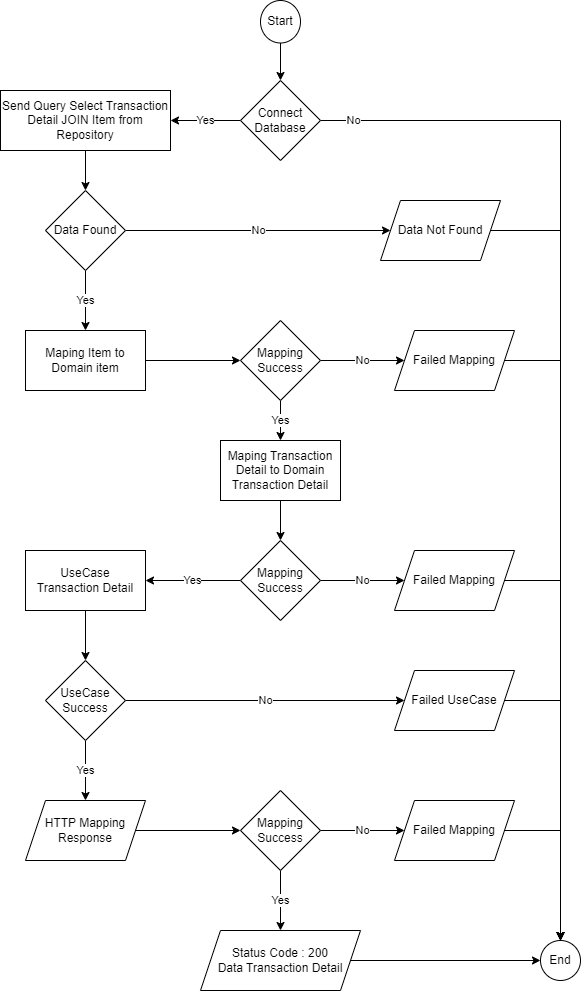

The diagram above was exported from draw.io. Its source (the exported page's mxGraphModel, read from the mxfile embedded in the PNG):
<mxGraphModel dx="1024" dy="612" grid="1" gridSize="10" guides="1" tooltips="1" connect="1" arrows="1" fold="1" page="1" pageScale="1" pageWidth="827" pageHeight="1169" math="0" shadow="0">
  <root>
    <mxCell id="0" />
    <mxCell id="1" parent="0" />
    <mxCell id="OPw5XkPi0UjBc-Ps_nub-47" style="edgeStyle=orthogonalEdgeStyle;rounded=0;orthogonalLoop=1;jettySize=auto;html=1;exitX=0.5;exitY=1;exitDx=0;exitDy=0;entryX=0.5;entryY=0;entryDx=0;entryDy=0;" parent="1" source="OPw5XkPi0UjBc-Ps_nub-2" target="OPw5XkPi0UjBc-Ps_nub-5" edge="1">
      <mxGeometry relative="1" as="geometry" />
    </mxCell>
    <mxCell id="OPw5XkPi0UjBc-Ps_nub-2" value="Start" style="ellipse;whiteSpace=wrap;html=1;" parent="1" vertex="1">
      <mxGeometry x="360" y="50" width="40" height="42.5" as="geometry" />
    </mxCell>
    <mxCell id="OPw5XkPi0UjBc-Ps_nub-3" value="Yes" style="edgeStyle=orthogonalEdgeStyle;rounded=0;orthogonalLoop=1;jettySize=auto;html=1;" parent="1" source="OPw5XkPi0UjBc-Ps_nub-5" target="OPw5XkPi0UjBc-Ps_nub-7" edge="1">
      <mxGeometry relative="1" as="geometry" />
    </mxCell>
    <mxCell id="OPw5XkPi0UjBc-Ps_nub-4" value="No" style="edgeStyle=orthogonalEdgeStyle;rounded=0;orthogonalLoop=1;jettySize=auto;html=1;exitX=1;exitY=0.5;exitDx=0;exitDy=0;entryX=0.5;entryY=0;entryDx=0;entryDy=0;" parent="1" source="OPw5XkPi0UjBc-Ps_nub-5" target="OPw5XkPi0UjBc-Ps_nub-22" edge="1">
      <mxGeometry x="-0.9375" relative="1" as="geometry">
        <mxPoint as="offset" />
      </mxGeometry>
    </mxCell>
    <mxCell id="OPw5XkPi0UjBc-Ps_nub-5" value="Connect&lt;br&gt;Database" style="rhombus;whiteSpace=wrap;html=1;" parent="1" vertex="1">
      <mxGeometry x="340" y="130" width="80" height="80" as="geometry" />
    </mxCell>
    <mxCell id="OPw5XkPi0UjBc-Ps_nub-6" style="edgeStyle=orthogonalEdgeStyle;rounded=0;orthogonalLoop=1;jettySize=auto;html=1;exitX=0.5;exitY=1;exitDx=0;exitDy=0;entryX=0.5;entryY=0;entryDx=0;entryDy=0;" parent="1" source="OPw5XkPi0UjBc-Ps_nub-7" target="OPw5XkPi0UjBc-Ps_nub-10" edge="1">
      <mxGeometry relative="1" as="geometry" />
    </mxCell>
    <mxCell id="OPw5XkPi0UjBc-Ps_nub-7" value="Send Query Select Transaction Detail JOIN Item from Repository" style="whiteSpace=wrap;html=1;" parent="1" vertex="1">
      <mxGeometry x="100" y="140" width="170" height="60" as="geometry" />
    </mxCell>
    <mxCell id="OPw5XkPi0UjBc-Ps_nub-8" value="Yes" style="edgeStyle=orthogonalEdgeStyle;rounded=0;orthogonalLoop=1;jettySize=auto;html=1;" parent="1" source="OPw5XkPi0UjBc-Ps_nub-10" target="OPw5XkPi0UjBc-Ps_nub-12" edge="1">
      <mxGeometry relative="1" as="geometry" />
    </mxCell>
    <mxCell id="OPw5XkPi0UjBc-Ps_nub-9" value="No" style="edgeStyle=orthogonalEdgeStyle;rounded=0;orthogonalLoop=1;jettySize=auto;html=1;exitX=1;exitY=0.5;exitDx=0;exitDy=0;entryX=0;entryY=0.5;entryDx=0;entryDy=0;" parent="1" source="OPw5XkPi0UjBc-Ps_nub-10" target="OPw5XkPi0UjBc-Ps_nub-24" edge="1">
      <mxGeometry relative="1" as="geometry" />
    </mxCell>
    <mxCell id="OPw5XkPi0UjBc-Ps_nub-10" value="Data Found" style="rhombus;whiteSpace=wrap;html=1;" parent="1" vertex="1">
      <mxGeometry x="145" y="240" width="80" height="80" as="geometry" />
    </mxCell>
    <mxCell id="OPw5XkPi0UjBc-Ps_nub-48" style="edgeStyle=orthogonalEdgeStyle;rounded=0;orthogonalLoop=1;jettySize=auto;html=1;exitX=1;exitY=0.5;exitDx=0;exitDy=0;entryX=0;entryY=0.5;entryDx=0;entryDy=0;" parent="1" source="OPw5XkPi0UjBc-Ps_nub-12" target="OPw5XkPi0UjBc-Ps_nub-27" edge="1">
      <mxGeometry relative="1" as="geometry" />
    </mxCell>
    <mxCell id="OPw5XkPi0UjBc-Ps_nub-12" value="Maping Item to Domain item" style="whiteSpace=wrap;html=1;" parent="1" vertex="1">
      <mxGeometry x="125" y="380" width="120" height="60" as="geometry" />
    </mxCell>
    <mxCell id="OPw5XkPi0UjBc-Ps_nub-13" style="edgeStyle=orthogonalEdgeStyle;rounded=0;orthogonalLoop=1;jettySize=auto;html=1;exitX=0.5;exitY=1;exitDx=0;exitDy=0;" parent="1" source="OPw5XkPi0UjBc-Ps_nub-14" target="OPw5XkPi0UjBc-Ps_nub-30" edge="1">
      <mxGeometry relative="1" as="geometry" />
    </mxCell>
    <mxCell id="OPw5XkPi0UjBc-Ps_nub-14" value="UseCase &lt;br&gt;Transaction Detail" style="whiteSpace=wrap;html=1;" parent="1" vertex="1">
      <mxGeometry x="125" y="600" width="120" height="60" as="geometry" />
    </mxCell>
    <mxCell id="auNthIMUzdKOPt2snETw-1" style="edgeStyle=orthogonalEdgeStyle;rounded=0;orthogonalLoop=1;jettySize=auto;html=1;exitX=1;exitY=0.5;exitDx=0;exitDy=0;entryX=0;entryY=0.5;entryDx=0;entryDy=0;" parent="1" source="OPw5XkPi0UjBc-Ps_nub-16" target="OPw5XkPi0UjBc-Ps_nub-19" edge="1">
      <mxGeometry relative="1" as="geometry" />
    </mxCell>
    <mxCell id="OPw5XkPi0UjBc-Ps_nub-16" value="HTTP Mapping Response" style="shape=parallelogram;perimeter=parallelogramPerimeter;whiteSpace=wrap;html=1;fixedSize=1;" parent="1" vertex="1">
      <mxGeometry x="125" y="850" width="120" height="60" as="geometry" />
    </mxCell>
    <mxCell id="OPw5XkPi0UjBc-Ps_nub-17" value="Yes" style="edgeStyle=orthogonalEdgeStyle;rounded=0;orthogonalLoop=1;jettySize=auto;html=1;exitX=0.5;exitY=1;exitDx=0;exitDy=0;entryX=0.5;entryY=0;entryDx=0;entryDy=0;" parent="1" source="OPw5XkPi0UjBc-Ps_nub-19" target="OPw5XkPi0UjBc-Ps_nub-21" edge="1">
      <mxGeometry relative="1" as="geometry" />
    </mxCell>
    <mxCell id="OPw5XkPi0UjBc-Ps_nub-18" value="No" style="edgeStyle=orthogonalEdgeStyle;rounded=0;orthogonalLoop=1;jettySize=auto;html=1;exitX=1;exitY=0.5;exitDx=0;exitDy=0;entryX=0;entryY=0.5;entryDx=0;entryDy=0;" parent="1" source="OPw5XkPi0UjBc-Ps_nub-19" target="OPw5XkPi0UjBc-Ps_nub-34" edge="1">
      <mxGeometry relative="1" as="geometry" />
    </mxCell>
    <mxCell id="OPw5XkPi0UjBc-Ps_nub-19" value="Mapping Success" style="rhombus;whiteSpace=wrap;html=1;" parent="1" vertex="1">
      <mxGeometry x="340" y="840" width="80" height="80" as="geometry" />
    </mxCell>
    <mxCell id="OPw5XkPi0UjBc-Ps_nub-40" style="edgeStyle=orthogonalEdgeStyle;rounded=0;orthogonalLoop=1;jettySize=auto;html=1;exitX=1;exitY=0.5;exitDx=0;exitDy=0;" parent="1" source="OPw5XkPi0UjBc-Ps_nub-21" target="OPw5XkPi0UjBc-Ps_nub-22" edge="1">
      <mxGeometry relative="1" as="geometry" />
    </mxCell>
    <mxCell id="OPw5XkPi0UjBc-Ps_nub-21" value="Status Code : 200&lt;br&gt;Data Transaction Detail" style="shape=parallelogram;perimeter=parallelogramPerimeter;whiteSpace=wrap;html=1;fixedSize=1;" parent="1" vertex="1">
      <mxGeometry x="300" y="980" width="160" height="60" as="geometry" />
    </mxCell>
    <mxCell id="OPw5XkPi0UjBc-Ps_nub-22" value="End" style="ellipse;whiteSpace=wrap;html=1;" parent="1" vertex="1">
      <mxGeometry x="640" y="990" width="40" height="40" as="geometry" />
    </mxCell>
    <mxCell id="OPw5XkPi0UjBc-Ps_nub-23" style="edgeStyle=orthogonalEdgeStyle;rounded=0;orthogonalLoop=1;jettySize=auto;html=1;exitX=1;exitY=0.5;exitDx=0;exitDy=0;entryX=0.5;entryY=0;entryDx=0;entryDy=0;" parent="1" source="OPw5XkPi0UjBc-Ps_nub-24" target="OPw5XkPi0UjBc-Ps_nub-22" edge="1">
      <mxGeometry relative="1" as="geometry" />
    </mxCell>
    <mxCell id="OPw5XkPi0UjBc-Ps_nub-24" value="Data Not Found" style="shape=parallelogram;perimeter=parallelogramPerimeter;whiteSpace=wrap;html=1;fixedSize=1;" parent="1" vertex="1">
      <mxGeometry x="480" y="250" width="120" height="60" as="geometry" />
    </mxCell>
    <mxCell id="OPw5XkPi0UjBc-Ps_nub-26" value="No" style="edgeStyle=orthogonalEdgeStyle;rounded=0;orthogonalLoop=1;jettySize=auto;html=1;exitX=1;exitY=0.5;exitDx=0;exitDy=0;entryX=0;entryY=0.5;entryDx=0;entryDy=0;" parent="1" source="OPw5XkPi0UjBc-Ps_nub-27" target="OPw5XkPi0UjBc-Ps_nub-32" edge="1">
      <mxGeometry relative="1" as="geometry" />
    </mxCell>
    <mxCell id="OPw5XkPi0UjBc-Ps_nub-38" value="Yes" style="edgeStyle=orthogonalEdgeStyle;rounded=0;orthogonalLoop=1;jettySize=auto;html=1;exitX=0.5;exitY=1;exitDx=0;exitDy=0;entryX=0.5;entryY=0;entryDx=0;entryDy=0;" parent="1" source="OPw5XkPi0UjBc-Ps_nub-27" target="OPw5XkPi0UjBc-Ps_nub-37" edge="1">
      <mxGeometry relative="1" as="geometry" />
    </mxCell>
    <mxCell id="OPw5XkPi0UjBc-Ps_nub-27" value="Mapping Success" style="rhombus;whiteSpace=wrap;html=1;" parent="1" vertex="1">
      <mxGeometry x="340" y="370" width="80" height="80" as="geometry" />
    </mxCell>
    <mxCell id="OPw5XkPi0UjBc-Ps_nub-28" value="Yes" style="edgeStyle=orthogonalEdgeStyle;rounded=0;orthogonalLoop=1;jettySize=auto;html=1;exitX=0.5;exitY=1;exitDx=0;exitDy=0;entryX=0.5;entryY=0;entryDx=0;entryDy=0;" parent="1" source="OPw5XkPi0UjBc-Ps_nub-30" target="OPw5XkPi0UjBc-Ps_nub-16" edge="1">
      <mxGeometry relative="1" as="geometry" />
    </mxCell>
    <mxCell id="OPw5XkPi0UjBc-Ps_nub-29" value="No" style="edgeStyle=orthogonalEdgeStyle;rounded=0;orthogonalLoop=1;jettySize=auto;html=1;exitX=1;exitY=0.5;exitDx=0;exitDy=0;entryX=0;entryY=0.5;entryDx=0;entryDy=0;" parent="1" source="OPw5XkPi0UjBc-Ps_nub-30" target="OPw5XkPi0UjBc-Ps_nub-36" edge="1">
      <mxGeometry relative="1" as="geometry" />
    </mxCell>
    <mxCell id="OPw5XkPi0UjBc-Ps_nub-30" value="UseCase Success" style="rhombus;whiteSpace=wrap;html=1;" parent="1" vertex="1">
      <mxGeometry x="145" y="710" width="80" height="80" as="geometry" />
    </mxCell>
    <mxCell id="OPw5XkPi0UjBc-Ps_nub-31" style="edgeStyle=orthogonalEdgeStyle;rounded=0;orthogonalLoop=1;jettySize=auto;html=1;exitX=1;exitY=0.5;exitDx=0;exitDy=0;entryX=0.5;entryY=0;entryDx=0;entryDy=0;" parent="1" source="OPw5XkPi0UjBc-Ps_nub-32" target="OPw5XkPi0UjBc-Ps_nub-22" edge="1">
      <mxGeometry relative="1" as="geometry" />
    </mxCell>
    <mxCell id="OPw5XkPi0UjBc-Ps_nub-32" value="Failed Mapping" style="shape=parallelogram;perimeter=parallelogramPerimeter;whiteSpace=wrap;html=1;fixedSize=1;" parent="1" vertex="1">
      <mxGeometry x="494" y="380" width="120" height="60" as="geometry" />
    </mxCell>
    <mxCell id="OPw5XkPi0UjBc-Ps_nub-33" style="edgeStyle=orthogonalEdgeStyle;rounded=0;orthogonalLoop=1;jettySize=auto;html=1;exitX=1;exitY=0.5;exitDx=0;exitDy=0;entryX=0.5;entryY=0;entryDx=0;entryDy=0;" parent="1" source="OPw5XkPi0UjBc-Ps_nub-34" target="OPw5XkPi0UjBc-Ps_nub-22" edge="1">
      <mxGeometry relative="1" as="geometry" />
    </mxCell>
    <mxCell id="OPw5XkPi0UjBc-Ps_nub-34" value="Failed Mapping" style="shape=parallelogram;perimeter=parallelogramPerimeter;whiteSpace=wrap;html=1;fixedSize=1;" parent="1" vertex="1">
      <mxGeometry x="494" y="850" width="120" height="60" as="geometry" />
    </mxCell>
    <mxCell id="OPw5XkPi0UjBc-Ps_nub-35" style="edgeStyle=orthogonalEdgeStyle;rounded=0;orthogonalLoop=1;jettySize=auto;html=1;exitX=1;exitY=0.5;exitDx=0;exitDy=0;entryX=0.5;entryY=0;entryDx=0;entryDy=0;" parent="1" source="OPw5XkPi0UjBc-Ps_nub-36" target="OPw5XkPi0UjBc-Ps_nub-22" edge="1">
      <mxGeometry relative="1" as="geometry" />
    </mxCell>
    <mxCell id="OPw5XkPi0UjBc-Ps_nub-36" value="Failed UseCase" style="shape=parallelogram;perimeter=parallelogramPerimeter;whiteSpace=wrap;html=1;fixedSize=1;" parent="1" vertex="1">
      <mxGeometry x="494" y="720" width="120" height="60" as="geometry" />
    </mxCell>
    <mxCell id="OPw5XkPi0UjBc-Ps_nub-44" style="edgeStyle=orthogonalEdgeStyle;rounded=0;orthogonalLoop=1;jettySize=auto;html=1;exitX=0.5;exitY=1;exitDx=0;exitDy=0;entryX=0.5;entryY=0;entryDx=0;entryDy=0;" parent="1" source="OPw5XkPi0UjBc-Ps_nub-37" target="OPw5XkPi0UjBc-Ps_nub-42" edge="1">
      <mxGeometry relative="1" as="geometry" />
    </mxCell>
    <mxCell id="OPw5XkPi0UjBc-Ps_nub-37" value="Maping Transaction Detail to Domain Transaction Detail" style="whiteSpace=wrap;html=1;" parent="1" vertex="1">
      <mxGeometry x="320" y="490" width="120" height="60" as="geometry" />
    </mxCell>
    <mxCell id="OPw5XkPi0UjBc-Ps_nub-41" value="No" style="edgeStyle=orthogonalEdgeStyle;rounded=0;orthogonalLoop=1;jettySize=auto;html=1;exitX=1;exitY=0.5;exitDx=0;exitDy=0;entryX=0;entryY=0.5;entryDx=0;entryDy=0;" parent="1" source="OPw5XkPi0UjBc-Ps_nub-42" target="OPw5XkPi0UjBc-Ps_nub-43" edge="1">
      <mxGeometry relative="1" as="geometry" />
    </mxCell>
    <mxCell id="OPw5XkPi0UjBc-Ps_nub-45" value="Yes" style="edgeStyle=orthogonalEdgeStyle;rounded=0;orthogonalLoop=1;jettySize=auto;html=1;exitX=0;exitY=0.5;exitDx=0;exitDy=0;entryX=1;entryY=0.5;entryDx=0;entryDy=0;" parent="1" source="OPw5XkPi0UjBc-Ps_nub-42" target="OPw5XkPi0UjBc-Ps_nub-14" edge="1">
      <mxGeometry relative="1" as="geometry" />
    </mxCell>
    <mxCell id="OPw5XkPi0UjBc-Ps_nub-42" value="Mapping Success" style="rhombus;whiteSpace=wrap;html=1;" parent="1" vertex="1">
      <mxGeometry x="340" y="590" width="80" height="80" as="geometry" />
    </mxCell>
    <mxCell id="OPw5XkPi0UjBc-Ps_nub-46" style="edgeStyle=orthogonalEdgeStyle;rounded=0;orthogonalLoop=1;jettySize=auto;html=1;exitX=1;exitY=0.5;exitDx=0;exitDy=0;entryX=0.5;entryY=0;entryDx=0;entryDy=0;" parent="1" source="OPw5XkPi0UjBc-Ps_nub-43" target="OPw5XkPi0UjBc-Ps_nub-22" edge="1">
      <mxGeometry relative="1" as="geometry" />
    </mxCell>
    <mxCell id="OPw5XkPi0UjBc-Ps_nub-43" value="Failed Mapping" style="shape=parallelogram;perimeter=parallelogramPerimeter;whiteSpace=wrap;html=1;fixedSize=1;" parent="1" vertex="1">
      <mxGeometry x="494" y="600" width="120" height="60" as="geometry" />
    </mxCell>
  </root>
</mxGraphModel>